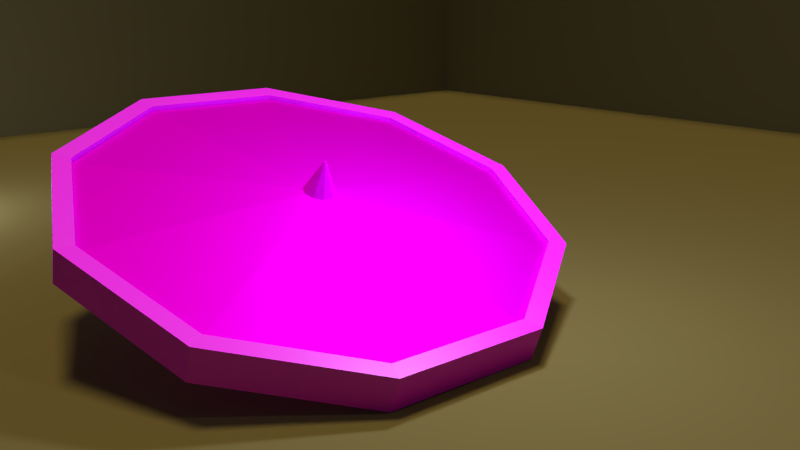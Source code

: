 # Source: day16.blend  (saved by Blender 2.72.0; exported with 4.5.12 LTS)
import bpy
from mathutils import Matrix  # noqa: F401  (used for matrix-valued properties, if any)

bpy.ops.wm.read_factory_settings(use_empty=True)
scene = bpy.context.scene
scene.name = 'Scene'

# ---- collections
col_collection_1 = bpy.data.collections.new('Collection 1'); scene.collection.children.link(col_collection_1)

# ---- images (referenced by path relative to the original .blend; pixels are not part of the script)
import os
ASSET_DIR = os.environ.get("B2B_ASSET_DIR", "")  # directory of the original .blend (textures are referenced by path, not embedded)
HERE = os.path.dirname(os.path.abspath(__file__))  # packed textures are extracted next to this script under _unpacked/

def load_image(name, relpath, width, height, colorspace="sRGB"):
    """Load a texture the original file referenced (path relative to the .blend, or extracted next to this script)."""
    p = next((c for c in (os.path.join(HERE, relpath), os.path.join(ASSET_DIR, relpath)) if relpath and os.path.exists(c)), "")
    if p:
        img = bpy.data.images.load(p, check_existing=True)
        img.name = name
    else:  # same state as the original file: an image datablock whose file is absent (Cycles renders it pink)
        img = bpy.data.images.new(name, width, height)
        img.source = "FILE"
        img.filepath = "//" + (relpath or name)
    img.colorspace_settings.name = colorspace
    return img
img_wood_shield = load_image('wood-shield', 'tex-wood-chield.png', 1024, 1024, 'sRGB')
img_tex_wood_chield_normal_png = load_image('tex-wood-chield-normal.png', 'tex-wood-chield-normal.png', 1024, 1024, 'sRGB')
img_metal_tex = load_image('metal-tex', 'metal-tex.png', 1024, 1024, 'sRGB')
img_pique = load_image('pique', 'tex-pique.png', 1024, 1024, 'sRGB')

# ---- materials (node trees are filled in below, after node groups)
mat_soil = bpy.data.materials.new('soil')
mat_soil.alpha_threshold = 0.0
mat_soil.diffuse_color = (0.1559, 0.1221, 0.04519, 1.0)
mat_soil.roughness = 0.5
mat_wood = bpy.data.materials.new('wood')
mat_wood.alpha_threshold = 0.0
mat_wood.diffuse_color = (0.07036, 0.0319, 0.01161, 1.0)
mat_wood.roughness = 0.5
mat_steel_001 = bpy.data.materials.new('steel.001')
mat_steel_001.alpha_threshold = 0.0
mat_steel_001.diffuse_color = (0.402, 0.402, 0.402, 1.0)
mat_steel_001.roughness = 0.5
mat_pique = bpy.data.materials.new('pique')
mat_pique.alpha_threshold = 0.0
mat_pique.diffuse_color = (0.1127, 0.1019, 0.2203, 1.0)
mat_pique.roughness = 0.5

# ---- material node trees
mat_soil.use_nodes = True; mat_soil.node_tree.nodes.clear()
_N = mat_soil.node_tree.nodes; _L = mat_soil.node_tree.links
n0 = _N.new('ShaderNodeOutputMaterial'); n0.name = 'Material Output'; n0.location = (300, 300)
n1 = _N.new('ShaderNodeBsdfDiffuse'); n1.name = 'Diffuse BSDF'; n1.location = (10, 300)
n1.inputs[0].default_value = (0.1574, 0.1221, 0.04591, 1.0)
_L.new(n1.outputs[0], n0.inputs[0])
n0.is_active_output = True
mat_wood.use_nodes = True; mat_wood.node_tree.nodes.clear()
_N = mat_wood.node_tree.nodes; _L = mat_wood.node_tree.links
n0 = _N.new('ShaderNodeTexImage'); n0.name = 'Image Texture'; n0.location = (-205, 311)
n0.width = 140
n0.image = img_wood_shield
n1 = _N.new('ShaderNodeTexImage'); n1.name = 'Image Texture.001'; n1.location = (-205, 44)
n1.width = 140
n1.image = img_tex_wood_chield_normal_png
n2 = _N.new('ShaderNodeBsdfAnisotropic'); n2.name = 'Glossy BSDF'; n2.location = (48, 301)
n2.distribution = 'GGX'
n2.inputs[1].default_value = 0.7246
n3 = _N.new('ShaderNodeOutputMaterial'); n3.name = 'Material Output'; n3.location = (300, 300)
_L.new(n2.outputs[0], n3.inputs[0])
_L.new(n0.outputs[0], n2.inputs[0])
n3.is_active_output = True
mat_steel_001.use_nodes = True; mat_steel_001.node_tree.nodes.clear()
_N = mat_steel_001.node_tree.nodes; _L = mat_steel_001.node_tree.links
n0 = _N.new('ShaderNodeOutputMaterial'); n0.name = 'Material Output'; n0.location = (300, 300)
n1 = _N.new('ShaderNodeMixShader'); n1.name = 'Mix Shader'; n1.location = (110, 300)
n1.inputs[0].default_value = 0.8175
n2 = _N.new('ShaderNodeBsdfAnisotropic'); n2.name = 'Glossy BSDF'; n2.location = (-90, 300)
n2.distribution = 'GGX'
n2.inputs[0].default_value = (0.3506, 0.3506, 0.3506, 1.0)
n2.inputs[1].default_value = 0.4472
n3 = _N.new('ShaderNodeBsdfDiffuse'); n3.name = 'Diffuse BSDF'; n3.location = (-90, 300)
n4 = _N.new('ShaderNodeTexImage'); n4.name = 'Image Texture'; n4.location = (-280, 300)
n4.width = 140
n4.image = img_metal_tex
_L.new(n1.outputs[0], n0.inputs[0])
_L.new(n2.outputs[0], n1.inputs[1])
_L.new(n3.outputs[0], n1.inputs[2])
_L.new(n4.outputs[0], n3.inputs[0])
n0.is_active_output = True
mat_pique.use_nodes = True; mat_pique.node_tree.nodes.clear()
_N = mat_pique.node_tree.nodes; _L = mat_pique.node_tree.links
n0 = _N.new('ShaderNodeOutputMaterial'); n0.name = 'Material Output'; n0.location = (300, 300)
n1 = _N.new('ShaderNodeBsdfDiffuse'); n1.name = 'Diffuse BSDF'; n1.location = (10, 300)
n2 = _N.new('ShaderNodeTexImage'); n2.name = 'Image Texture'; n2.location = (-180, 300)
n2.width = 140
n2.image = img_pique
_L.new(n1.outputs[0], n0.inputs[0])
_L.new(n2.outputs[0], n1.inputs[0])
n0.is_active_output = True

# ---- world
world_world = bpy.data.worlds.new('World'); scene.world = world_world
world_world.color = (0.05088, 0.05088, 0.05088)
world_world.use_sun_shadow = False
world_world.sun_shadow_jitter_overblur = 0.0
world_world.cycles.sampling_method = 'MANUAL'
world_world.cycles.sample_map_resolution = 256

# ---- cameras
cam_camera = bpy.data.cameras.new('Camera')
cam_camera.clip_end = 100.0
cam_camera.lens = 35.0
cam_camera.sensor_width = 32.0
cam_camera.sensor_height = 18.0
cam_camera.ortho_scale = 7.314
cam_camera.dof.focus_distance = 0.0

# ---- lights
light_point_001 = bpy.data.lights.new('Point.001', 'POINT')
light_point_001.color = (0.6359, 0.7699, 1.0)
light_point_001.transmission_factor = 0.0
light_point_001.energy = 100.0
light_point_001.shadow_buffer_clip_start = 0.5
light_point_001.shadow_soft_size = 0.1
light_point_001.shadow_maximum_resolution = 0.006
light_point_001.use_absolute_resolution = True
light_point_001.cycles.use_multiple_importance_sampling = False
light_point = bpy.data.lights.new('Point', 'POINT')
light_point.color = (0.6359, 0.7699, 1.0)
light_point.transmission_factor = 0.0
light_point.energy = 100.0
light_point.shadow_buffer_clip_start = 0.5
light_point.shadow_soft_size = 0.1
light_point.shadow_maximum_resolution = 0.006
light_point.use_absolute_resolution = True
light_point.cycles.use_multiple_importance_sampling = False
light_sun = bpy.data.lights.new('Sun', 'SUN')
light_sun.color = (1.0, 0.8603, 0.4589)
light_sun.transmission_factor = 0.0
light_sun.angle = 0.1993
light_sun.energy = 1.7
light_sun.shadow_buffer_clip_start = 0.5
light_sun.shadow_soft_size = 0.1
light_sun.shadow_cascade_max_distance = 1000.0
light_sun.cycles.use_multiple_importance_sampling = False
light_lamp = bpy.data.lights.new('Lamp', 'POINT')
light_lamp.transmission_factor = 0.0
light_lamp.cutoff_distance = 30.0
light_lamp.energy = 100.0
light_lamp.shadow_buffer_clip_start = 1.001
light_lamp.shadow_soft_size = 0.1
light_lamp.shadow_maximum_resolution = 0.006
light_lamp.use_absolute_resolution = True
light_lamp.cycles.use_multiple_importance_sampling = False

# ---- meshes
me_plane = bpy.data.meshes.new('Plane')
me_plane.from_pydata([(-1.0, -1.0, 0.0), (1.0, -1.0, 0.0), (-1.0, 1.0, 0.0), (1.0, 1.0, 0.0), (-1.0, 1.0, 0.5604), (1.0, 1.0, 0.5604), (-1.0, -1.0, 0.6062), (-1.0, 1.0, 0.6062)], [], [(0, 1, 3, 2), (2, 3, 5, 4), (0, 2, 7, 6)])
me_plane.materials.append(mat_soil)
me_plane.use_remesh_preserve_volume = False
me_plane.use_remesh_preserve_attributes = False
me_plane.use_mirror_vertex_groups = False
me_plane.update()
me_cylinder = bpy.data.meshes.new('Cylinder')
me_cylinder.from_pydata([(-0.01801, 1.0, -0.04805), (0.01801, 1.0, 0.04805), (0.5324, 0.809, -0.2543), (0.5684, 0.809, -0.1582), (0.8726, 0.309, -0.3818), (0.9086, 0.309, -0.2857), (0.8726, -0.309, -0.3818), (0.9086, -0.309, -0.2857), (0.5324, -0.809, -0.2543), (0.5684, -0.809, -0.1582), (-0.01801, -1.0, -0.04805), (0.01801, -1.0, 0.04805), (-0.5684, -0.809, 0.1582), (-0.5324, -0.809, 0.2543), (-0.9086, -0.309, 0.2857), (-0.8726, -0.309, 0.3818), (-0.9086, 0.309, 0.2857), (-0.8726, 0.309, 0.3818), (-0.5684, 0.809, 0.1582), (-0.5324, 0.809, 0.2543), (0.04169, 0.0707, 0.1113), (0.0806, 0.05719, 0.09667), (0.1047, 0.02185, 0.08766), (0.1047, -0.02185, 0.08766), (0.0806, -0.05719, 0.09667), (0.04169, -0.0707, 0.1113), (0.002778, -0.05719, 0.1258), (-0.02127, -0.02185, 0.1348), (-0.02127, 0.02185, 0.1348), (0.002778, 0.05719, 0.1258), (0.09075, 0.004854, 0.2422), (0.09342, 0.003927, 0.2412), (0.09508, 0.0015, 0.2406), (0.09508, -0.0015, 0.2406), (0.09342, -0.003927, 0.2412), (0.09075, -0.004854, 0.2422), (0.08808, -0.003927, 0.2432), (0.08643, -0.0015, 0.2438), (0.08643, 0.0015, 0.2438), (0.08808, 0.003927, 0.2432), (0.002013, 0.3199, 0.005371), (0.1781, 0.2588, -0.06061), (0.2869, 0.09886, -0.1014), (0.2869, -0.09886, -0.1014), (0.1781, -0.2588, -0.06061), (0.002013, -0.3199, 0.005371), (-0.1741, -0.2588, 0.07135), (-0.2829, -0.09886, 0.1121), (-0.2829, 0.09886, 0.1121), (-0.1741, 0.2588, 0.07135), (-0.0194, 1.077, -0.05177), (0.0194, 1.077, 0.05177), (0.5736, 0.8717, -0.274), (0.6124, 0.8717, -0.1705), (0.9401, 0.3329, -0.4113), (0.9789, 0.3329, -0.3078), (0.9401, -0.3329, -0.4113), (0.9789, -0.3329, -0.3078), (0.5736, -0.8717, -0.274), (0.6124, -0.8717, -0.1705), (-0.0194, -1.077, -0.05177), (0.0194, -1.077, 0.05177), (-0.6124, -0.8717, 0.1705), (-0.5736, -0.8717, 0.274), (-0.9789, -0.3329, 0.3078), (-0.9401, -0.3329, 0.4113), (-0.9789, 0.3329, 0.3078), (-0.9401, 0.3329, 0.4113), (-0.6124, 0.8717, 0.1705), (-0.5736, 0.8717, 0.274), (-0.02391, 1.0, -0.06381), (0.5265, 0.809, -0.2701), (0.8667, 0.309, -0.3975), (0.8667, -0.309, -0.3975), (0.5265, -0.809, -0.2701), (-0.02391, -1.0, -0.06381), (-0.5743, -0.809, 0.1424), (-0.9145, -0.309, 0.2699), (-0.9145, 0.309, 0.2699), (-0.5743, 0.809, 0.1424), (-0.02531, 1.077, -0.06753), (0.5677, 0.8717, -0.2898), (0.9342, 0.3329, -0.4271), (0.9342, -0.3329, -0.4271), (0.5677, -0.8717, -0.2898), (-0.02531, -1.077, -0.06753), (-0.6183, -0.8717, 0.1547), (-0.9848, -0.3329, 0.292), (-0.9848, 0.3329, 0.292), (-0.6183, 0.8717, 0.1547), (0.02543, 1.0, 0.06785), (0.5758, 0.809, -0.1384), (0.916, 0.309, -0.2659), (0.916, -0.309, -0.2659), (0.5758, -0.809, -0.1384), (0.02543, -1.0, 0.06785), (-0.525, -0.809, 0.2741), (-0.8652, -0.309, 0.4016), (-0.8652, 0.309, 0.4016), (-0.525, 0.809, 0.2741), (0.02682, 1.077, 0.07157), (0.6199, 0.8717, -0.1507), (0.9864, 0.3329, -0.288), (0.9864, -0.3329, -0.288), (0.6199, -0.8717, -0.1507), (0.02682, -1.077, 0.07157), (-0.5662, -0.8717, 0.2938), (-0.9327, -0.3329, 0.4311), (-0.9327, 0.3329, 0.4311), (-0.5662, 0.8717, 0.2938), (0.4797, 0.4518, -0.2098), (0.5438, 0.3576, -0.2339), (0.413, 0.3482, -0.1734), (0.4335, 0.3181, -0.181), (0.3989, 0.4418, -0.3863), (0.4629, 0.3476, -0.4103), (0.3321, 0.3382, -0.3498), (0.3526, 0.308, -0.3575), (0.378, 0.4392, -0.4319), (0.3925, 0.3596, -0.3887), (0.3112, 0.3356, -0.3954), (0.3728, 0.3228, -0.402), (-0.5456, 0.3602, 0.1757), (-0.4959, 0.4332, 0.157), (-0.4542, 0.3295, 0.1503), (-0.4383, 0.3528, 0.1444), (-0.5948, 0.3512, 0.009018), (-0.5451, 0.4242, -0.009596), (-0.5034, 0.3205, -0.01632), (-0.4875, 0.3439, -0.02228), (-0.5852, 0.3599, -0.02827), (-0.5613, 0.4212, -0.06447), (-0.5197, 0.3384, -0.07119), (-0.5038, 0.3409, -0.07715), (0.5408, -0.3581, -0.2325), (0.4793, -0.4486, -0.2094), (0.4348, -0.32, -0.1818), (0.4151, -0.349, -0.1744), (0.4709, -0.3494, -0.385), (0.4093, -0.4399, -0.362), (0.3649, -0.3114, -0.3343), (0.3452, -0.3403, -0.3269), (0.4105, -0.3635, -0.4124), (0.3832, -0.4367, -0.4189), (0.3456, -0.3365, -0.3731), (0.3191, -0.3371, -0.3839), (-0.501, -0.4595, 0.1571), (-0.571, -0.3566, 0.1834), (-0.4198, -0.3463, 0.1392), (-0.4422, -0.3133, 0.1476), (-0.5492, -0.4507, -0.00607), (-0.6192, -0.3478, 0.02016), (-0.468, -0.3375, -0.02394), (-0.4904, -0.3045, -0.01555), (-0.569, -0.4471, -0.07303), (-0.5846, -0.3772, -0.03254), (-0.4878, -0.3339, -0.0909), (-0.5043, -0.3303, -0.06665), (-0.1378, 0.3518, -0.357), (-0.1246, 0.3538, -0.3212), (-0.1343, 0.4175, -0.3656), (-0.1211, 0.4195, -0.3297), (-0.1243, -0.3544, -0.3178), (-0.1403, -0.352, -0.3612), (-0.1472, -0.4265, -0.3669), (-0.1312, -0.4289, -0.3235)], [], [(12, 10, 75, 76), (66, 68, 89, 88), (67, 65, 107, 108), (60, 62, 86, 85), (61, 59, 104, 105), (3, 5, 92, 91), (6, 4, 72, 73), (55, 53, 101, 102), (1, 19, 29, 20), (54, 56, 83, 82), (16, 14, 77, 78), (18, 0, 40, 49), (20, 29, 39, 30), (19, 17, 28, 29), (17, 15, 27, 28), (15, 13, 26, 27), (13, 11, 25, 26), (11, 9, 24, 25), (9, 7, 23, 24), (7, 5, 22, 23), (5, 3, 21, 22), (3, 1, 20, 21), (31, 30, 39, 38, 37, 36, 35, 34, 33, 32), (29, 28, 38, 39), (28, 27, 37, 38), (27, 26, 36, 37), (26, 25, 35, 36), (25, 24, 34, 35), (24, 23, 33, 34), (23, 22, 32, 33), (22, 21, 31, 32), (21, 20, 30, 31), (40, 41, 42, 43, 44, 45, 46, 47, 48, 49), (48, 16, 122, 124), (14, 16, 48, 47), (46, 12, 146, 148), (10, 12, 46, 45), (8, 10, 45, 44), (43, 6, 134, 136), (4, 6, 43, 42), (41, 2, 110, 112), (0, 2, 41, 40), (50, 51, 53, 52), (52, 53, 55, 54), (54, 55, 57, 56), (56, 57, 59, 58), (58, 59, 61, 60), (60, 61, 63, 62), (62, 63, 65, 64), (64, 65, 67, 66), (68, 69, 51, 50), (66, 67, 69, 68), (19, 1, 90, 99), (13, 15, 97, 96), (51, 69, 109, 100), (2, 0, 70, 71), (7, 9, 94, 93), (50, 52, 81, 80), (10, 8, 74, 75), (65, 63, 106, 107), (59, 57, 103, 104), (64, 66, 88, 87), (79, 78, 88, 89), (76, 75, 85, 86), (73, 72, 82, 83), (78, 77, 87, 88), (71, 70, 80, 81), (75, 74, 84, 85), (74, 73, 83, 84), (77, 76, 86, 87), (70, 79, 89, 80), (72, 71, 81, 82), (18, 16, 78, 79), (56, 58, 84, 83), (62, 64, 87, 86), (8, 6, 73, 74), (68, 50, 80, 89), (14, 12, 76, 77), (0, 18, 79, 70), (52, 54, 82, 81), (4, 2, 71, 72), (58, 60, 85, 84), (91, 92, 102, 101), (99, 90, 100, 109), (96, 97, 107, 106), (93, 94, 104, 103), (94, 95, 105, 104), (90, 91, 101, 100), (97, 98, 108, 107), (92, 93, 103, 102), (95, 96, 106, 105), (98, 99, 109, 108), (9, 11, 95, 94), (53, 51, 100, 101), (1, 3, 91, 90), (15, 17, 98, 97), (57, 55, 102, 103), (5, 7, 93, 92), (63, 61, 105, 106), (69, 67, 108, 109), (11, 13, 96, 95), (17, 19, 99, 98), (112, 110, 114, 116), (4, 42, 113, 111), (42, 41, 112, 113), (2, 4, 111, 110), (116, 114, 118, 120), (111, 113, 117, 115), (113, 112, 116, 117), (110, 111, 115, 114), (118, 119, 121, 120), (115, 117, 121, 119), (117, 116, 120, 121), (114, 115, 119, 118), (124, 122, 126, 128), (18, 49, 125, 123), (49, 48, 124, 125), (16, 18, 123, 122), (128, 126, 130, 132), (123, 125, 129, 127), (125, 124, 128, 129), (122, 123, 127, 126), (130, 131, 133, 132), (127, 129, 133, 131), (129, 128, 132, 133), (126, 127, 131, 130), (158, 120, 116, 159), (158, 133, 131, 160), (160, 131, 127, 161), (159, 116, 114, 161), (136, 134, 138, 140), (8, 44, 137, 135), (44, 43, 136, 137), (6, 8, 135, 134), (140, 138, 142, 144), (135, 137, 141, 139), (137, 136, 140, 141), (134, 135, 139, 138), (142, 143, 145, 144), (139, 141, 145, 143), (141, 140, 144, 145), (138, 139, 143, 142), (148, 146, 150, 152), (14, 47, 149, 147), (47, 46, 148, 149), (12, 14, 147, 146), (152, 150, 154, 156), (147, 149, 153, 151), (149, 148, 152, 153), (146, 147, 151, 150), (154, 155, 157, 156), (151, 153, 157, 155), (153, 152, 156, 157), (150, 151, 155, 154), (163, 162, 141, 145), (164, 163, 156, 154), (165, 164, 143, 139), (165, 162, 152, 150), (133, 158, 159, 129), (120, 158, 160, 118), (118, 160, 161, 114), (129, 159, 161, 127), (156, 152, 162, 163), (143, 145, 163, 164), (150, 154, 164, 165), (139, 141, 162, 165)])
me_cylinder.polygons.foreach_set('material_index', [1, 1, 1, 1, 1, 1, 1, 1, 0, 1, 1, 0, 2, 0, 0, 0, 0, 0, 0, 0, 0, 0, 2, 2, 2, 2, 2, 2, 2, 2, 2, 2, 0, 0, 0, 0, 0, 0, 0, 0, 0, 0, 1, 1, 1, 1, 1, 1, 1, 1, 1, 1, 1, 1, 1, 1, 1, 1, 1, 1, 1, 1, 1, 1, 1, 1, 1, 1, 1, 1, 1, 1, 1, 1, 1, 1, 1, 1, 1, 1, 1, 1, 1, 1, 1, 1, 1, 1, 1, 1, 1, 1, 1, 1, 1, 1, 1, 1, 1, 1, 1, 1, 1, 0, 0, 0, 0, 1, 1, 1, 1, 1, 1, 1, 1, 0, 0, 0, 1, 1, 1, 1, 1, 0, 0, 1, 1, 1, 1, 1, 1, 0, 0, 0, 1, 1, 1, 1, 1, 0, 1, 1, 1, 0, 0, 0, 0, 1, 1, 1, 1, 1, 1, 1, 1, 1, 1, 1, 1, 1, 1, 1, 1, 1, 1, 1])
_uv = me_cylinder.uv_layers.new(name='UVMap')
_uv.uv.foreach_set('vector', [0.9916, 0.8366, 0.9896, 0.7193, 0.9931, 0.7193, 0.9951, 0.8366, 0.8988, 6.402e-05, 0.8966, 0.1122, 0.8931, 0.1122, 0.8953, 7.22e-05, 0.9492, 0.7351, 0.9487, 0.8522, 0.9443, 0.8522, 0.9448, 0.7351, 0.9298, 0.1475, 0.9313, 0.2734, 0.9278, 0.2734, 0.9263, 0.1474, 0.9529, 0.1477, 0.9544, 0.000223, 0.9588, 0.0002601, 0.9573, 0.1477, 0.9593, 0.4716, 0.9588, 0.3344, 0.9632, 0.3344, 0.9637, 0.4716, 0.9677, 0.2257, 0.9672, 0.3344, 0.9637, 0.3344, 0.9642, 0.2257, 0.883, 0.1196, 0.8887, 0.0, 0.8931, 0.0, 0.8875, 0.1196, 0.928, 0.3582, 0.928, 0.6261, 0.5448, 0.5017, 0.5449, 0.4828, 0.86, 0.1196, 0.86, 0.2675, 0.8565, 0.2675, 0.8565, 0.1196, 0.9801, 0.2483, 0.9801, 0.111, 0.9836, 0.111, 0.9836, 0.2483, 0.9282, 0.3583, 0.9281, 0.6263, 0.6473, 0.5351, 0.6473, 0.4497, 0.953, 0.3463, 0.9525, 0.6539, 0.4898, 0.507, 0.491, 0.4984, 0.928, 0.6261, 0.7706, 0.8429, 0.5337, 0.5169, 0.5448, 0.5017, 0.7706, 0.8429, 0.5158, 0.9256, 0.5158, 0.5228, 0.5337, 0.5169, 0.5158, 0.9256, 0.261, 0.8429, 0.4978, 0.5169, 0.5158, 0.5228, 0.261, 0.8429, 0.1035, 0.6261, 0.4867, 0.5016, 0.4978, 0.5169, 0.1035, 0.6261, 0.1035, 0.3583, 0.4867, 0.4827, 0.4867, 0.5016, 0.1035, 0.3583, 0.261, 0.1415, 0.4978, 0.4674, 0.4867, 0.4827, 0.261, 0.1415, 0.5158, 0.05872, 0.5158, 0.4616, 0.4978, 0.4674, 0.5158, 0.05872, 0.7706, 0.1415, 0.5338, 0.4675, 0.5158, 0.4616, 0.7706, 0.1415, 0.928, 0.3582, 0.5449, 0.4828, 0.5338, 0.4675, 0.4876, 0.4905, 0.491, 0.4984, 0.4898, 0.507, 0.4836, 0.513, 0.4751, 0.5141, 0.4676, 0.5099, 0.4639, 0.502, 0.4654, 0.4934, 0.4717, 0.4874, 0.4802, 0.4863, 0.9525, 0.6539, 0.7714, 0.9035, 0.4836, 0.513, 0.4898, 0.507, 0.7714, 0.9035, 0.4779, 0.9999, 0.4751, 0.5141, 0.4836, 0.513, 0.4779, 0.9999, 0.1831, 0.9056, 0.4676, 0.5099, 0.4751, 0.5141, 0.1831, 0.9056, 9.761e-05, 0.6553, 0.4639, 0.502, 0.4676, 0.5099, 9.761e-05, 0.6553, 9.761e-05, 0.345, 0.4654, 0.4934, 0.4639, 0.502, 9.761e-05, 0.345, 0.1831, 0.09462, 0.4717, 0.4874, 0.4654, 0.4934, 0.1831, 0.09462, 0.4779, 9.761e-05, 0.4802, 0.4863, 0.4717, 0.4874, 0.4779, 9.761e-05, 0.7717, 0.09643, 0.4876, 0.4905, 0.4802, 0.4863, 0.7717, 0.09643, 0.953, 0.3463, 0.491, 0.4984, 0.4876, 0.4905, 0.6473, 0.5351, 0.5969, 0.6042, 0.5157, 0.6306, 0.4344, 0.6041, 0.3843, 0.535, 0.3843, 0.4495, 0.4346, 0.3804, 0.5159, 0.3541, 0.5971, 0.3805, 0.6473, 0.4497, 0.5971, 0.3805, 0.7708, 0.1416, 0.7409, 0.3047, 0.7155, 0.3396, 0.5158, 0.05872, 0.7708, 0.1416, 0.5971, 0.3805, 0.5159, 0.3541, 0.4346, 0.3804, 0.2611, 0.1414, 0.3968, 0.2147, 0.4324, 0.2639, 0.1034, 0.3583, 0.2611, 0.1414, 0.4346, 0.3804, 0.3843, 0.4495, 0.1034, 0.6264, 0.1034, 0.3583, 0.3843, 0.4495, 0.3843, 0.535, 0.4344, 0.6041, 0.2608, 0.843, 0.2894, 0.6866, 0.3209, 0.6434, 0.5158, 0.9259, 0.2608, 0.843, 0.4344, 0.6041, 0.5157, 0.6306, 0.5969, 0.6042, 0.7705, 0.8432, 0.6318, 0.7683, 0.5992, 0.7233, 0.9281, 0.6263, 0.7705, 0.8432, 0.5969, 0.6042, 0.6473, 0.5351, 0.8966, 0.2596, 0.9197, 0.2595, 0.9219, 0.3859, 0.8988, 0.3859, 0.8656, 0.0, 0.8887, 0.0, 0.883, 0.1196, 0.86, 0.1196, 0.86, 0.1196, 0.883, 0.1196, 0.883, 0.2675, 0.86, 0.2675, 0.86, 0.2675, 0.883, 0.2675, 0.8887, 0.3871, 0.8656, 0.3871, 0.9313, 2.946e-05, 0.9544, 0.000223, 0.9529, 0.1477, 0.9298, 0.1475, 0.9298, 0.1475, 0.9529, 0.1477, 0.9544, 0.2736, 0.9313, 0.2734, 0.9723, 0.9999, 0.9492, 1.0, 0.9487, 0.8522, 0.9718, 0.8521, 0.9718, 0.8521, 0.9487, 0.8522, 0.9492, 0.7351, 0.9723, 0.735, 0.8966, 0.1122, 0.9197, 0.1121, 0.9197, 0.2595, 0.8966, 0.2596, 0.8988, 6.402e-05, 0.9219, 1.028e-05, 0.9197, 0.1121, 0.8966, 0.1122, 0.4267, 0.7262, 0.4254, 0.863, 0.421, 0.863, 0.4223, 0.7262, 0.9896, 0.4785, 0.9844, 0.5895, 0.98, 0.5895, 0.9852, 0.4785, 0.9197, 0.2595, 0.9197, 0.1121, 0.9241, 0.1121, 0.9241, 0.2595, 0.9965, 0.7322, 0.9951, 0.6153, 0.9987, 0.6154, 1.0, 0.7322, 0.9953, 0.0, 0.9933, 0.1041, 0.9889, 0.1041, 0.9909, 1.027e-05, 0.8966, 0.2596, 0.8988, 0.3859, 0.8953, 0.3859, 0.8931, 0.2596, 0.9896, 0.7193, 0.9896, 0.5826, 0.9931, 0.5826, 0.9931, 0.7193, 0.9487, 0.8522, 0.9492, 1.0, 0.9448, 1.0, 0.9443, 0.8522, 0.8887, 0.3871, 0.883, 0.2675, 0.8875, 0.2675, 0.8931, 0.3871, 0.9718, 0.8521, 0.9723, 0.735, 0.9759, 0.735, 0.9753, 0.852, 0.337, 0.4189, 0.4129, 0.3079, 0.4283, 0.3132, 0.3465, 0.4328, 0.337, 0.0596, 0.2141, 0.01719, 0.2141, 0.0, 0.3465, 0.04569, 0.01539, 0.1706, 0.01539, 0.3079, 0.0, 0.3132, 2.491e-08, 0.1653, 0.4129, 0.3079, 0.4129, 0.1706, 0.4283, 0.1653, 0.4283, 0.3132, 0.0913, 0.4189, 0.2141, 0.4613, 0.2141, 0.4785, 0.08179, 0.4328, 0.2141, 0.01719, 0.0913, 0.0596, 0.08179, 0.0457, 0.2141, 0.0, 0.0913, 0.0596, 0.01539, 0.1706, 2.491e-08, 0.1653, 0.08179, 0.0457, 0.4129, 0.1706, 0.337, 0.0596, 0.3465, 0.04569, 0.4283, 0.1653, 0.2141, 0.4613, 0.337, 0.4189, 0.3465, 0.4328, 0.2141, 0.4785, 0.01539, 0.3079, 0.0913, 0.4189, 0.08179, 0.4328, 0.0, 0.3132, 0.9854, 0.3593, 0.9801, 0.2483, 0.9836, 0.2483, 0.9889, 0.3593, 0.86, 0.2675, 0.8656, 0.3871, 0.8621, 0.3871, 0.8565, 0.2675, 0.9723, 0.9999, 0.9718, 0.8521, 0.9753, 0.852, 0.9759, 0.9999, 0.9896, 0.5826, 0.9916, 0.4785, 0.9951, 0.4785, 0.9931, 0.5826, 0.8966, 0.1122, 0.8966, 0.2596, 0.8931, 0.2596, 0.8931, 0.1122, 0.9801, 0.111, 0.9854, 0.0, 0.9889, 0.0, 0.9836, 0.111, 0.9951, 0.6153, 0.9965, 0.4785, 1.0, 0.4785, 0.9987, 0.6154, 0.8656, 0.0, 0.86, 0.1196, 0.8565, 0.1196, 0.8621, 0.0, 0.9672, 0.3344, 0.9677, 0.4716, 0.9642, 0.4716, 0.9637, 0.3344, 0.9313, 2.946e-05, 0.9298, 0.1475, 0.9263, 0.1474, 0.9278, 0.0, 0.6424, 0.4613, 0.7652, 0.4189, 0.7747, 0.4328, 0.6424, 0.4785, 0.4437, 0.3078, 0.5196, 0.4189, 0.51, 0.4328, 0.4283, 0.3131, 0.6424, 0.01718, 0.5196, 0.05957, 0.51, 0.04567, 0.6424, 0.0, 0.8411, 0.3079, 0.8411, 0.1706, 0.8565, 0.1653, 0.8565, 0.3132, 0.8411, 0.1706, 0.7652, 0.05961, 0.7747, 0.04571, 0.8565, 0.1653, 0.5196, 0.4189, 0.6424, 0.4613, 0.6424, 0.4785, 0.51, 0.4328, 0.5196, 0.05957, 0.4437, 0.1706, 0.4283, 0.1653, 0.51, 0.04567, 0.7652, 0.4189, 0.8411, 0.3079, 0.8565, 0.3132, 0.7747, 0.4328, 0.7652, 0.05961, 0.6424, 0.01718, 0.6424, 0.0, 0.7747, 0.04571, 0.4437, 0.1706, 0.4437, 0.3078, 0.4283, 0.3131, 0.4283, 0.1653, 0.9933, 0.1041, 0.9933, 0.2408, 0.9889, 0.2409, 0.9889, 0.1041, 0.9219, 0.3859, 0.9197, 0.2595, 0.9241, 0.2595, 0.9263, 0.3858, 0.4254, 0.863, 0.4267, 0.9799, 0.4223, 0.9799, 0.421, 0.863, 0.9844, 0.5895, 0.9844, 0.7268, 0.98, 0.7268, 0.98, 0.5895, 0.883, 0.2675, 0.883, 0.1196, 0.8875, 0.1196, 0.8875, 0.2675, 0.9588, 0.3344, 0.9593, 0.2257, 0.9637, 0.2257, 0.9632, 0.3344, 0.9544, 0.2736, 0.9529, 0.1477, 0.9573, 0.1477, 0.9588, 0.2736, 0.9197, 0.1121, 0.9219, 1.028e-05, 0.9263, 0.0, 0.9241, 0.1121, 0.9933, 0.2408, 0.9953, 0.3581, 0.9909, 0.3581, 0.9889, 0.2409, 0.9844, 0.7268, 0.9896, 0.8378, 0.9852, 0.8378, 0.98, 0.7268, 0.903, 0.9548, 0.8999, 0.9763, 0.8596, 0.9721, 0.8626, 0.9506, 0.5158, 0.9259, 0.5157, 0.6306, 0.5839, 0.7282, 0.5839, 0.7839, 0.5157, 0.6306, 0.5969, 0.6042, 0.5992, 0.7233, 0.5839, 0.7282, 0.7705, 0.8432, 0.5158, 0.9259, 0.5839, 0.7839, 0.6318, 0.7683, 0.8626, 0.9506, 0.8596, 0.9721, 0.8492, 0.9711, 0.8522, 0.9495, 0.05259, 0.9658, 0.02581, 0.9658, 0.02581, 0.9226, 0.05259, 0.9226, 0.1385, 0.9226, 0.1463, 0.9226, 0.1463, 0.9656, 0.1385, 0.9656, 0.09313, 0.9226, 0.1127, 0.9248, 0.1127, 0.9675, 0.09313, 0.9654, 0.4247, 0.7106, 0.408, 0.7099, 0.4004, 0.7066, 0.4034, 0.6934, 0.4052, 0.7262, 0.3975, 0.6989, 0.4004, 0.7066, 0.408, 0.7099, 0.1385, 0.9656, 0.1463, 0.9656, 0.1463, 0.9767, 0.1366, 0.9733, 0.4252, 0.7114, 0.4052, 0.7262, 0.408, 0.7099, 0.4247, 0.7106, 0.9564, 0.6822, 0.9512, 0.7002, 0.9163, 0.6896, 0.9215, 0.6716, 0.9282, 0.3583, 0.6473, 0.4497, 0.7229, 0.3497, 0.7639, 0.3363, 0.6473, 0.4497, 0.5971, 0.3805, 0.7155, 0.3396, 0.7229, 0.3497, 0.7708, 0.1416, 0.9282, 0.3583, 0.7639, 0.3363, 0.7409, 0.3047, 0.9215, 0.6716, 0.9163, 0.6896, 0.9109, 0.683, 0.9103, 0.6671, 0.05259, 0.9227, 0.0694, 0.9226, 0.0694, 0.9613, 0.05259, 0.9613, 0.0694, 0.9226, 0.07429, 0.9226, 0.07429, 0.9613, 0.0694, 0.9613, 0.903, 0.735, 0.9024, 0.7501, 0.8662, 0.7517, 0.8668, 0.7365, 0.4125, 0.4785, 0.4252, 0.4866, 0.4082, 0.4992, 0.4077, 0.4954, 0.05259, 0.9613, 0.0694, 0.9613, 0.0694, 0.974, 0.05259, 0.974, 0.9226, 0.6669, 0.9215, 0.6716, 0.9103, 0.6671, 0.9111, 0.6634, 0.8668, 0.7365, 0.8662, 0.7517, 0.8543, 0.7523, 0.8601, 0.7416, 0.9029, 0.5633, 0.946, 0.4785, 0.9564, 0.48, 0.9108, 0.5651, 0.4087, 0.597, 0.4082, 0.4992, 0.4252, 0.4866, 0.4224, 0.5987, 0.8257, 0.8608, 0.8543, 0.7523, 0.8662, 0.7517, 0.8337, 0.861, 0.9631, 0.1142, 0.9588, 0.01711, 0.9801, 0.0, 0.9768, 0.1126, 0.9028, 0.7116, 0.9008, 0.735, 0.8658, 0.7326, 0.8678, 0.7092, 0.1034, 0.6264, 0.3843, 0.535, 0.3118, 0.6309, 0.261, 0.6474, 0.3843, 0.535, 0.4344, 0.6041, 0.3209, 0.6434, 0.3118, 0.6309, 0.2608, 0.843, 0.1034, 0.6264, 0.261, 0.6474, 0.2894, 0.6866, 0.8678, 0.7092, 0.8658, 0.7326, 0.8561, 0.7216, 0.8589, 0.7069, 0.02581, 0.9739, 0.0, 0.9738, 0.0, 0.9366, 0.02581, 0.9366, 0.9029, 0.7056, 0.9028, 0.7116, 0.8678, 0.7092, 0.8679, 0.7032, 0.09313, 0.9713, 0.07429, 0.9734, 0.07429, 0.9364, 0.09313, 0.9344, 0.1761, 0.9327, 0.189, 0.9226, 0.189, 0.95, 0.1854, 0.9473, 0.02581, 0.9366, 0.0, 0.9366, 0.0, 0.9226, 0.02581, 0.9227, 0.8679, 0.7032, 0.8678, 0.7092, 0.8589, 0.7069, 0.8549, 0.7023, 0.09313, 0.9344, 0.07429, 0.9364, 0.07429, 0.9226, 0.08972, 0.9249, 0.8634, 0.3871, 0.8871, 0.3872, 0.8871, 0.425, 0.8634, 0.425, 0.5158, 0.05872, 0.5159, 0.3541, 0.4492, 0.2585, 0.4491, 0.1977, 0.5159, 0.3541, 0.4346, 0.3804, 0.4324, 0.2639, 0.4492, 0.2585, 0.2611, 0.1414, 0.5158, 0.05872, 0.4491, 0.1977, 0.3968, 0.2147, 0.8634, 0.425, 0.8871, 0.425, 0.8871, 0.4405, 0.8634, 0.4405, 0.9008, 0.4785, 0.9029, 0.5095, 0.8674, 0.5123, 0.8652, 0.4813, 0.8565, 0.3872, 0.8634, 0.3871, 0.8634, 0.425, 0.8565, 0.425, 0.9136, 0.4404, 0.8871, 0.4404, 0.8871, 0.4027, 0.9136, 0.4026, 0.1761, 0.9537, 0.1627, 0.9449, 0.1716, 0.9251, 0.1761, 0.9226, 0.8652, 0.4813, 0.8674, 0.5123, 0.8566, 0.512, 0.8576, 0.4908, 0.8674, 0.5123, 0.8676, 0.5158, 0.8531, 0.5169, 0.8566, 0.512, 0.9136, 0.4026, 0.8871, 0.4027, 0.8984, 0.3943, 0.9136, 0.3871, 0.8257, 0.6067, 0.8354, 0.6065, 0.8679, 0.7032, 0.8549, 0.7023, 0.9772, 0.5892, 0.9616, 0.5903, 0.9564, 0.497, 0.98, 0.4785, 0.9126, 0.8464, 0.903, 0.8462, 0.9312, 0.7357, 0.9443, 0.735, 0.4181, 0.8379, 0.4025, 0.839, 0.3975, 0.7447, 0.421, 0.7262, 0.9111, 0.6634, 0.9029, 0.5633, 0.9108, 0.5651, 0.9226, 0.6669, 0.4034, 0.6934, 0.4087, 0.597, 0.4224, 0.5987, 0.4247, 0.7106, 0.8492, 0.9711, 0.8257, 0.8608, 0.8337, 0.861, 0.8596, 0.9721, 0.9632, 0.213, 0.9631, 0.1142, 0.9768, 0.1126, 0.9801, 0.2257, 0.8531, 0.5169, 0.8676, 0.5158, 0.8354, 0.6065, 0.8257, 0.6067, 0.98, 0.7035, 0.959, 0.6876, 0.9616, 0.5903, 0.9772, 0.5892, 0.9443, 0.9562, 0.9297, 0.9549, 0.903, 0.8462, 0.9126, 0.8464, 0.421, 0.9532, 0.4, 0.9374, 0.4025, 0.839, 0.4181, 0.8379])
me_cylinder.materials.append(mat_wood)
me_cylinder.materials.append(mat_steel_001)
me_cylinder.materials.append(mat_pique)
me_cylinder.use_remesh_preserve_volume = False
me_cylinder.use_remesh_preserve_attributes = False
me_cylinder.use_mirror_vertex_groups = False
me_cylinder.update()

# ---- objects
ob_point_001 = bpy.data.objects.new('Point.001', light_point_001)
ob_point = bpy.data.objects.new('Point', light_point)
ob_plane = bpy.data.objects.new('Plane', me_plane)
ob_sun = bpy.data.objects.new('Sun', light_sun)
ob_cylinder = bpy.data.objects.new('Cylinder', me_cylinder)
ob_lamp = bpy.data.objects.new('Lamp', light_lamp)
ob_camera = bpy.data.objects.new('Camera', cam_camera)

# ---- transforms, parenting, visibility, modifiers, constraints
ob_point_001.location = (0.7353, 0.4236, 1.616)
ob_point_001.lineart.crease_threshold = 0.0
ob_point.location = (-2.994, -1.358, 0.3489)
ob_point.lineart.crease_threshold = 0.0
ob_plane.location = (0.0, 0.0, 0.0)
ob_plane.scale = (5.939, 5.939, 5.939)
ob_plane.lineart.crease_threshold = 0.0
ob_sun.location = (-2.107, -0.07613, 2.617)
ob_sun.lineart.crease_threshold = 0.0
ob_cylinder.location = (0.0, 0.0, 0.4332)
ob_cylinder.lineart.crease_threshold = 0.0
ob_lamp.location = (4.076, 1.005, 5.904)
ob_lamp.rotation_euler = (0.6503, 0.05522, 1.866)
ob_lamp.lock_rotations_4d = False
ob_lamp.empty_display_type = 'ARROWS'
ob_lamp.color = (0.0, 0.0, 0.0, 0.0)
ob_lamp.lineart.crease_threshold = 0.0
ob_camera.location = (3.008, -1.915, 1.353)
ob_camera.rotation_euler = (1.305, 0.01159, 0.901)
ob_camera.lock_rotations_4d = False
ob_camera.empty_display_type = 'ARROWS'
ob_camera.color = (0.0, 0.0, 0.0, 0.0)
ob_camera.display_type = 'WIRE'
ob_camera.lineart.crease_threshold = 0.0

# ---- collection membership
col_collection_1.objects.link(ob_point_001)
col_collection_1.objects.link(ob_point)
col_collection_1.objects.link(ob_plane)
col_collection_1.objects.link(ob_sun)
col_collection_1.objects.link(ob_cylinder)
col_collection_1.objects.link(ob_lamp)
col_collection_1.objects.link(ob_camera)

# ---- scene / render settings (as saved in the file)
scene.camera = ob_camera
scene.frame_start = 1; scene.frame_end = 250; scene.frame_set(1)
scene.render.engine = 'CYCLES'
scene.render.resolution_percentage = 50
scene.render.dither_intensity = 0.0
scene.cycles.use_denoising = False
scene.cycles.samples = 250
scene.cycles.sampling_pattern = 'TABULATED_SOBOL'
scene.cycles.light_sampling_threshold = 0.0
scene.cycles.use_adaptive_sampling = False
scene.cycles.use_light_tree = False
scene.cycles.blur_glossy = 0.0
scene.cycles.pixel_filter_type = 'GAUSSIAN'
scene.cycles.sample_clamp_indirect = 0.0
scene.view_settings.view_transform = 'Standard'
bpy.context.view_layer.update()
